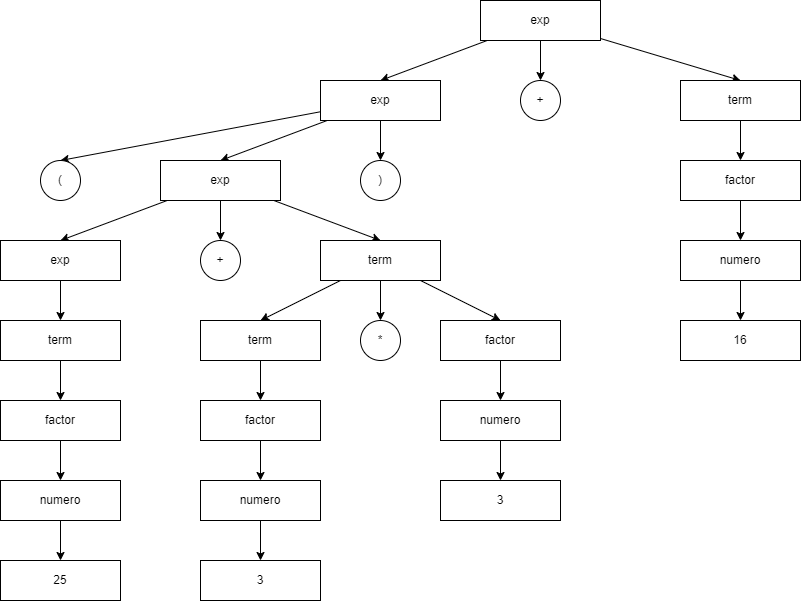

The diagram above was exported from draw.io. Its source (the exported page's mxGraphModel, read from the mxfile embedded in the PNG):
<mxGraphModel dx="852" dy="508" grid="1" gridSize="10" guides="1" tooltips="1" connect="1" arrows="1" fold="1" page="1" pageScale="1" pageWidth="827" pageHeight="1169" math="0" shadow="0">
  <root>
    <mxCell id="oE5KcrY9RmaaiyEqwb-2-0" />
    <mxCell id="oE5KcrY9RmaaiyEqwb-2-1" parent="oE5KcrY9RmaaiyEqwb-2-0" />
    <mxCell id="oE5KcrY9RmaaiyEqwb-2-39" style="edgeStyle=none;html=1;entryX=0.5;entryY=0;entryDx=0;entryDy=0;" edge="1" parent="oE5KcrY9RmaaiyEqwb-2-1" source="oE5KcrY9RmaaiyEqwb-2-3" target="oE5KcrY9RmaaiyEqwb-2-12">
      <mxGeometry relative="1" as="geometry" />
    </mxCell>
    <mxCell id="oE5KcrY9RmaaiyEqwb-2-41" style="edgeStyle=none;html=1;entryX=0.5;entryY=0;entryDx=0;entryDy=0;" edge="1" parent="oE5KcrY9RmaaiyEqwb-2-1" source="oE5KcrY9RmaaiyEqwb-2-3" target="oE5KcrY9RmaaiyEqwb-2-11">
      <mxGeometry relative="1" as="geometry" />
    </mxCell>
    <mxCell id="oE5KcrY9RmaaiyEqwb-2-46" style="edgeStyle=none;html=1;entryX=0.5;entryY=0;entryDx=0;entryDy=0;" edge="1" parent="oE5KcrY9RmaaiyEqwb-2-1" source="oE5KcrY9RmaaiyEqwb-2-3" target="oE5KcrY9RmaaiyEqwb-2-45">
      <mxGeometry relative="1" as="geometry" />
    </mxCell>
    <mxCell id="oE5KcrY9RmaaiyEqwb-2-3" value="exp" style="rounded=0;whiteSpace=wrap;html=1;" vertex="1" parent="oE5KcrY9RmaaiyEqwb-2-1">
      <mxGeometry x="480" y="40" width="120" height="40" as="geometry" />
    </mxCell>
    <mxCell id="oE5KcrY9RmaaiyEqwb-2-8" style="edgeStyle=none;html=1;entryX=0.5;entryY=0;entryDx=0;entryDy=0;" edge="1" parent="oE5KcrY9RmaaiyEqwb-2-1" source="oE5KcrY9RmaaiyEqwb-2-11" target="oE5KcrY9RmaaiyEqwb-2-19">
      <mxGeometry relative="1" as="geometry" />
    </mxCell>
    <mxCell id="oE5KcrY9RmaaiyEqwb-2-9" style="edgeStyle=none;html=1;entryX=0.5;entryY=0;entryDx=0;entryDy=0;" edge="1" parent="oE5KcrY9RmaaiyEqwb-2-1" source="oE5KcrY9RmaaiyEqwb-2-11" target="oE5KcrY9RmaaiyEqwb-2-18">
      <mxGeometry relative="1" as="geometry" />
    </mxCell>
    <mxCell id="oE5KcrY9RmaaiyEqwb-2-10" style="edgeStyle=none;html=1;entryX=0.5;entryY=0;entryDx=0;entryDy=0;" edge="1" parent="oE5KcrY9RmaaiyEqwb-2-1" source="oE5KcrY9RmaaiyEqwb-2-11" target="oE5KcrY9RmaaiyEqwb-2-20">
      <mxGeometry relative="1" as="geometry" />
    </mxCell>
    <mxCell id="oE5KcrY9RmaaiyEqwb-2-11" value="exp" style="rounded=0;whiteSpace=wrap;html=1;" vertex="1" parent="oE5KcrY9RmaaiyEqwb-2-1">
      <mxGeometry x="320" y="120" width="120" height="40" as="geometry" />
    </mxCell>
    <mxCell id="oE5KcrY9RmaaiyEqwb-2-12" value="+" style="ellipse;whiteSpace=wrap;html=1;aspect=fixed;" vertex="1" parent="oE5KcrY9RmaaiyEqwb-2-1">
      <mxGeometry x="520" y="120" width="40" height="40" as="geometry" />
    </mxCell>
    <mxCell id="oE5KcrY9RmaaiyEqwb-2-13" value="" style="edgeStyle=none;html=1;" edge="1" parent="oE5KcrY9RmaaiyEqwb-2-1" source="oE5KcrY9RmaaiyEqwb-2-14" target="oE5KcrY9RmaaiyEqwb-2-22">
      <mxGeometry relative="1" as="geometry" />
    </mxCell>
    <mxCell id="oE5KcrY9RmaaiyEqwb-2-14" value="factor" style="rounded=0;whiteSpace=wrap;html=1;" vertex="1" parent="oE5KcrY9RmaaiyEqwb-2-1">
      <mxGeometry x="680" y="200" width="120" height="40" as="geometry" />
    </mxCell>
    <mxCell id="oE5KcrY9RmaaiyEqwb-2-16" value="" style="edgeStyle=none;html=1;" edge="1" parent="oE5KcrY9RmaaiyEqwb-2-1" source="oE5KcrY9RmaaiyEqwb-2-18" target="oE5KcrY9RmaaiyEqwb-2-26">
      <mxGeometry relative="1" as="geometry" />
    </mxCell>
    <mxCell id="oE5KcrY9RmaaiyEqwb-2-17" style="edgeStyle=none;html=1;entryX=0.5;entryY=0;entryDx=0;entryDy=0;" edge="1" parent="oE5KcrY9RmaaiyEqwb-2-1" source="oE5KcrY9RmaaiyEqwb-2-18" target="oE5KcrY9RmaaiyEqwb-2-28">
      <mxGeometry relative="1" as="geometry" />
    </mxCell>
    <mxCell id="oE5KcrY9RmaaiyEqwb-2-44" style="edgeStyle=none;html=1;entryX=0.5;entryY=0;entryDx=0;entryDy=0;" edge="1" parent="oE5KcrY9RmaaiyEqwb-2-1" source="oE5KcrY9RmaaiyEqwb-2-18" target="oE5KcrY9RmaaiyEqwb-2-42">
      <mxGeometry relative="1" as="geometry" />
    </mxCell>
    <mxCell id="oE5KcrY9RmaaiyEqwb-2-18" value="exp" style="rounded=0;whiteSpace=wrap;html=1;" vertex="1" parent="oE5KcrY9RmaaiyEqwb-2-1">
      <mxGeometry x="160" y="200" width="120" height="40" as="geometry" />
    </mxCell>
    <mxCell id="oE5KcrY9RmaaiyEqwb-2-19" value=")" style="ellipse;whiteSpace=wrap;html=1;aspect=fixed;" vertex="1" parent="oE5KcrY9RmaaiyEqwb-2-1">
      <mxGeometry x="360" y="200" width="40" height="40" as="geometry" />
    </mxCell>
    <mxCell id="oE5KcrY9RmaaiyEqwb-2-20" value="(" style="ellipse;whiteSpace=wrap;html=1;aspect=fixed;" vertex="1" parent="oE5KcrY9RmaaiyEqwb-2-1">
      <mxGeometry x="40" y="200" width="40" height="40" as="geometry" />
    </mxCell>
    <mxCell id="oE5KcrY9RmaaiyEqwb-2-21" value="" style="edgeStyle=none;html=1;" edge="1" parent="oE5KcrY9RmaaiyEqwb-2-1" source="oE5KcrY9RmaaiyEqwb-2-22" target="oE5KcrY9RmaaiyEqwb-2-23">
      <mxGeometry relative="1" as="geometry" />
    </mxCell>
    <mxCell id="oE5KcrY9RmaaiyEqwb-2-22" value="numero" style="rounded=0;whiteSpace=wrap;html=1;" vertex="1" parent="oE5KcrY9RmaaiyEqwb-2-1">
      <mxGeometry x="680" y="280" width="120" height="40" as="geometry" />
    </mxCell>
    <mxCell id="oE5KcrY9RmaaiyEqwb-2-23" value="16" style="rounded=0;whiteSpace=wrap;html=1;" vertex="1" parent="oE5KcrY9RmaaiyEqwb-2-1">
      <mxGeometry x="680" y="360" width="120" height="40" as="geometry" />
    </mxCell>
    <mxCell id="oE5KcrY9RmaaiyEqwb-2-24" value="" style="edgeStyle=none;html=1;" edge="1" parent="oE5KcrY9RmaaiyEqwb-2-1" source="oE5KcrY9RmaaiyEqwb-2-25" target="oE5KcrY9RmaaiyEqwb-2-32">
      <mxGeometry relative="1" as="geometry" />
    </mxCell>
    <mxCell id="oE5KcrY9RmaaiyEqwb-2-25" value="factor" style="rounded=0;whiteSpace=wrap;html=1;" vertex="1" parent="oE5KcrY9RmaaiyEqwb-2-1">
      <mxGeometry x="440" y="360" width="120" height="40" as="geometry" />
    </mxCell>
    <mxCell id="oE5KcrY9RmaaiyEqwb-2-26" value="+" style="ellipse;whiteSpace=wrap;html=1;aspect=fixed;" vertex="1" parent="oE5KcrY9RmaaiyEqwb-2-1">
      <mxGeometry x="200" y="280" width="40" height="40" as="geometry" />
    </mxCell>
    <mxCell id="oE5KcrY9RmaaiyEqwb-2-27" value="" style="edgeStyle=none;html=1;" edge="1" parent="oE5KcrY9RmaaiyEqwb-2-1" source="oE5KcrY9RmaaiyEqwb-2-28" target="oE5KcrY9RmaaiyEqwb-2-30">
      <mxGeometry relative="1" as="geometry" />
    </mxCell>
    <mxCell id="oE5KcrY9RmaaiyEqwb-2-28" value="exp" style="rounded=0;whiteSpace=wrap;html=1;" vertex="1" parent="oE5KcrY9RmaaiyEqwb-2-1">
      <mxGeometry y="280" width="120" height="40" as="geometry" />
    </mxCell>
    <mxCell id="oE5KcrY9RmaaiyEqwb-2-29" value="" style="edgeStyle=none;html=1;" edge="1" parent="oE5KcrY9RmaaiyEqwb-2-1" source="oE5KcrY9RmaaiyEqwb-2-30" target="oE5KcrY9RmaaiyEqwb-2-34">
      <mxGeometry relative="1" as="geometry" />
    </mxCell>
    <mxCell id="oE5KcrY9RmaaiyEqwb-2-30" value="term" style="rounded=0;whiteSpace=wrap;html=1;" vertex="1" parent="oE5KcrY9RmaaiyEqwb-2-1">
      <mxGeometry y="360" width="120" height="40" as="geometry" />
    </mxCell>
    <mxCell id="oE5KcrY9RmaaiyEqwb-2-31" value="" style="edgeStyle=none;html=1;" edge="1" parent="oE5KcrY9RmaaiyEqwb-2-1" source="oE5KcrY9RmaaiyEqwb-2-32" target="oE5KcrY9RmaaiyEqwb-2-37">
      <mxGeometry relative="1" as="geometry" />
    </mxCell>
    <mxCell id="oE5KcrY9RmaaiyEqwb-2-32" value="numero" style="rounded=0;whiteSpace=wrap;html=1;" vertex="1" parent="oE5KcrY9RmaaiyEqwb-2-1">
      <mxGeometry x="440" y="440" width="120" height="40" as="geometry" />
    </mxCell>
    <mxCell id="oE5KcrY9RmaaiyEqwb-2-33" value="" style="edgeStyle=none;html=1;" edge="1" parent="oE5KcrY9RmaaiyEqwb-2-1" source="oE5KcrY9RmaaiyEqwb-2-34" target="oE5KcrY9RmaaiyEqwb-2-36">
      <mxGeometry relative="1" as="geometry" />
    </mxCell>
    <mxCell id="oE5KcrY9RmaaiyEqwb-2-34" value="factor" style="rounded=0;whiteSpace=wrap;html=1;" vertex="1" parent="oE5KcrY9RmaaiyEqwb-2-1">
      <mxGeometry y="440" width="120" height="40" as="geometry" />
    </mxCell>
    <mxCell id="oE5KcrY9RmaaiyEqwb-2-35" value="" style="edgeStyle=none;html=1;" edge="1" parent="oE5KcrY9RmaaiyEqwb-2-1" source="oE5KcrY9RmaaiyEqwb-2-36" target="oE5KcrY9RmaaiyEqwb-2-38">
      <mxGeometry relative="1" as="geometry" />
    </mxCell>
    <mxCell id="oE5KcrY9RmaaiyEqwb-2-36" value="numero" style="rounded=0;whiteSpace=wrap;html=1;" vertex="1" parent="oE5KcrY9RmaaiyEqwb-2-1">
      <mxGeometry y="520" width="120" height="40" as="geometry" />
    </mxCell>
    <mxCell id="oE5KcrY9RmaaiyEqwb-2-37" value="3" style="rounded=0;whiteSpace=wrap;html=1;" vertex="1" parent="oE5KcrY9RmaaiyEqwb-2-1">
      <mxGeometry x="440" y="520" width="120" height="40" as="geometry" />
    </mxCell>
    <mxCell id="oE5KcrY9RmaaiyEqwb-2-38" value="25" style="rounded=0;whiteSpace=wrap;html=1;" vertex="1" parent="oE5KcrY9RmaaiyEqwb-2-1">
      <mxGeometry y="600" width="120" height="40" as="geometry" />
    </mxCell>
    <mxCell id="v28Z3PnxdiP7mnt8VoK2-8" style="edgeStyle=none;html=1;entryX=0.5;entryY=0;entryDx=0;entryDy=0;" edge="1" parent="oE5KcrY9RmaaiyEqwb-2-1" source="oE5KcrY9RmaaiyEqwb-2-42" target="v28Z3PnxdiP7mnt8VoK2-6">
      <mxGeometry relative="1" as="geometry" />
    </mxCell>
    <mxCell id="v28Z3PnxdiP7mnt8VoK2-10" style="edgeStyle=none;html=1;entryX=0.5;entryY=0;entryDx=0;entryDy=0;" edge="1" parent="oE5KcrY9RmaaiyEqwb-2-1" source="oE5KcrY9RmaaiyEqwb-2-42" target="v28Z3PnxdiP7mnt8VoK2-7">
      <mxGeometry relative="1" as="geometry" />
    </mxCell>
    <mxCell id="v28Z3PnxdiP7mnt8VoK2-11" style="edgeStyle=none;html=1;entryX=0.5;entryY=0;entryDx=0;entryDy=0;" edge="1" parent="oE5KcrY9RmaaiyEqwb-2-1" source="oE5KcrY9RmaaiyEqwb-2-42" target="oE5KcrY9RmaaiyEqwb-2-25">
      <mxGeometry relative="1" as="geometry" />
    </mxCell>
    <mxCell id="oE5KcrY9RmaaiyEqwb-2-42" value="term" style="rounded=0;whiteSpace=wrap;html=1;" vertex="1" parent="oE5KcrY9RmaaiyEqwb-2-1">
      <mxGeometry x="320" y="280" width="120" height="40" as="geometry" />
    </mxCell>
    <mxCell id="oE5KcrY9RmaaiyEqwb-2-47" value="" style="edgeStyle=none;html=1;" edge="1" parent="oE5KcrY9RmaaiyEqwb-2-1" source="oE5KcrY9RmaaiyEqwb-2-45" target="oE5KcrY9RmaaiyEqwb-2-14">
      <mxGeometry relative="1" as="geometry" />
    </mxCell>
    <mxCell id="oE5KcrY9RmaaiyEqwb-2-45" value="term" style="rounded=0;whiteSpace=wrap;html=1;" vertex="1" parent="oE5KcrY9RmaaiyEqwb-2-1">
      <mxGeometry x="680" y="120" width="120" height="40" as="geometry" />
    </mxCell>
    <mxCell id="v28Z3PnxdiP7mnt8VoK2-0" value="" style="edgeStyle=none;html=1;" edge="1" parent="oE5KcrY9RmaaiyEqwb-2-1" source="v28Z3PnxdiP7mnt8VoK2-1" target="v28Z3PnxdiP7mnt8VoK2-3">
      <mxGeometry relative="1" as="geometry" />
    </mxCell>
    <mxCell id="v28Z3PnxdiP7mnt8VoK2-1" value="factor" style="rounded=0;whiteSpace=wrap;html=1;" vertex="1" parent="oE5KcrY9RmaaiyEqwb-2-1">
      <mxGeometry x="200" y="440" width="120" height="40" as="geometry" />
    </mxCell>
    <mxCell id="v28Z3PnxdiP7mnt8VoK2-2" value="" style="edgeStyle=none;html=1;" edge="1" parent="oE5KcrY9RmaaiyEqwb-2-1" source="v28Z3PnxdiP7mnt8VoK2-3" target="v28Z3PnxdiP7mnt8VoK2-4">
      <mxGeometry relative="1" as="geometry" />
    </mxCell>
    <mxCell id="v28Z3PnxdiP7mnt8VoK2-3" value="numero" style="rounded=0;whiteSpace=wrap;html=1;" vertex="1" parent="oE5KcrY9RmaaiyEqwb-2-1">
      <mxGeometry x="200" y="520" width="120" height="40" as="geometry" />
    </mxCell>
    <mxCell id="v28Z3PnxdiP7mnt8VoK2-4" value="3" style="rounded=0;whiteSpace=wrap;html=1;" vertex="1" parent="oE5KcrY9RmaaiyEqwb-2-1">
      <mxGeometry x="200" y="600" width="120" height="40" as="geometry" />
    </mxCell>
    <mxCell id="v28Z3PnxdiP7mnt8VoK2-9" style="edgeStyle=none;html=1;" edge="1" parent="oE5KcrY9RmaaiyEqwb-2-1" source="v28Z3PnxdiP7mnt8VoK2-6" target="v28Z3PnxdiP7mnt8VoK2-1">
      <mxGeometry relative="1" as="geometry" />
    </mxCell>
    <mxCell id="v28Z3PnxdiP7mnt8VoK2-6" value="term" style="rounded=0;whiteSpace=wrap;html=1;" vertex="1" parent="oE5KcrY9RmaaiyEqwb-2-1">
      <mxGeometry x="200" y="360" width="120" height="40" as="geometry" />
    </mxCell>
    <mxCell id="v28Z3PnxdiP7mnt8VoK2-7" value="*" style="ellipse;whiteSpace=wrap;html=1;aspect=fixed;" vertex="1" parent="oE5KcrY9RmaaiyEqwb-2-1">
      <mxGeometry x="360" y="360" width="40" height="40" as="geometry" />
    </mxCell>
  </root>
</mxGraphModel>